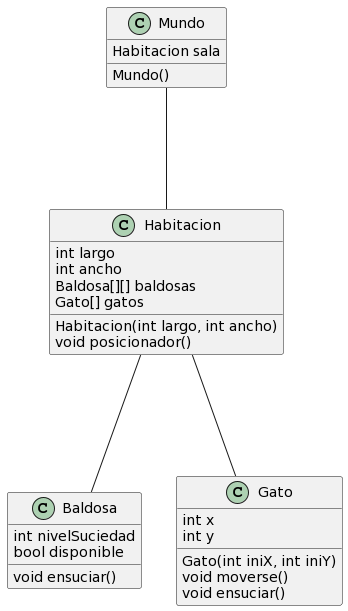

The diagram above was rendered by PlantUML. Its source (embedded in the PNG):
@startuml
class Mundo{
    Habitacion sala
    Mundo()
}

class Habitacion{
    int largo
    int ancho
    Baldosa[][] baldosas
    Gato[] gatos
    Habitacion(int largo, int ancho)
    void posicionador()
}

class Baldosa{
    int nivelSuciedad
    bool disponible
    void ensuciar()
}

class Gato{
    int x
    int y
    Gato(int iniX, int iniY)
    void moverse()
    void ensuciar() 
}

Mundo --- Habitacion

Habitacion --- Gato
Habitacion --- Baldosa
@enduml